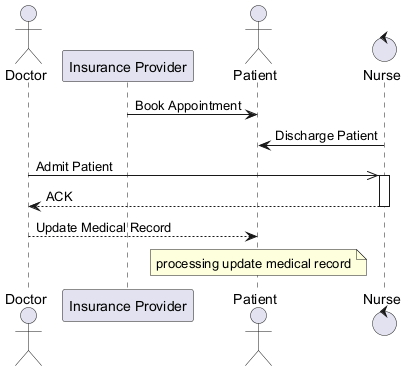

The diagram above was rendered by PlantUML. Its source (embedded in the PNG):
@startuml
skinparam backgroundColor #FFFFFF
skinparam classBackgroundColor #F1F8E9
skinparam classBorderColor #33691E
actor "Doctor" as D
participant "Insurance Provider" as IP
actor "Patient" as P
control "Nurse" as N
IP -> P : Book Appointment
N -> P : Discharge Patient
D ->> N : Admit Patient
activate N
N --> D : ACK
deactivate N
D --> P : Update Medical Record
note over P : processing update medical record
@enduml